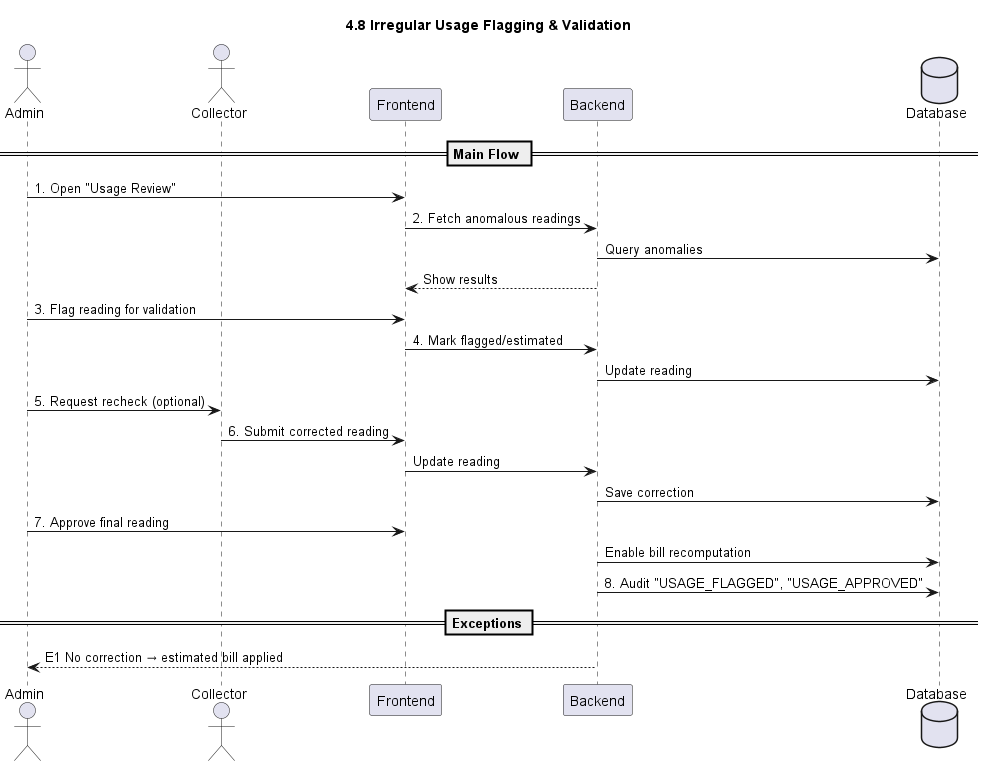

The diagram above was rendered by PlantUML. Its source (embedded in the PNG):
@startuml
title 4.8 Irregular Usage Flagging & Validation

actor Admin
actor Collector
participant Frontend
participant Backend
database Database

== Main Flow ==
Admin -> Frontend: 1. Open "Usage Review"
Frontend -> Backend: 2. Fetch anomalous readings
Backend -> Database: Query anomalies
Backend --> Frontend: Show results
Admin -> Frontend: 3. Flag reading for validation
Frontend -> Backend: 4. Mark flagged/estimated
Backend -> Database: Update reading
Admin -> Collector: 5. Request recheck (optional)
Collector -> Frontend: 6. Submit corrected reading
Frontend -> Backend: Update reading
Backend -> Database: Save correction
Admin -> Frontend: 7. Approve final reading
Backend -> Database: Enable bill recomputation
Backend -> Database: 8. Audit "USAGE_FLAGGED", "USAGE_APPROVED"

== Exceptions ==
Backend --> Admin: E1 No correction → estimated bill applied

@enduml